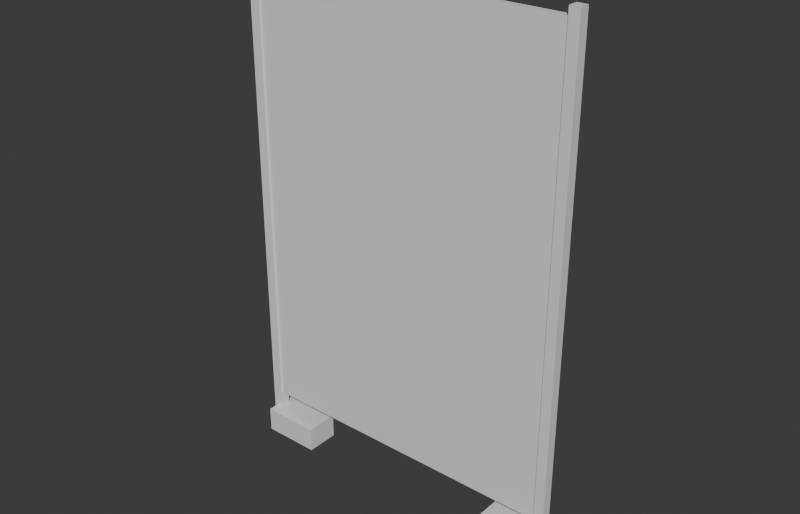 # Source: Stage_Prop_ConstructionFence_01.blend  (saved by Blender 5.2.45; exported with 4.5.12 LTS)
import bpy
from mathutils import Matrix  # noqa: F401  (used for matrix-valued properties, if any)

bpy.ops.wm.read_factory_settings(use_empty=True)
scene = bpy.context.scene
scene.name = 'Scene'

# ---- collections
col_collection = bpy.data.collections.new('Collection'); scene.collection.children.link(col_collection)

# ---- materials (node trees are filled in below, after node groups)
mat_concrete = bpy.data.materials.new('Concrete')
mat_concrete.diffuse_color = (0.6, 0.6, 0.6, 1.0)
mat_metal = bpy.data.materials.new('Metal')
mat_metal.diffuse_color = (0.3, 0.3, 0.35, 1.0)

# ---- material node trees
mat_concrete.use_nodes = True; mat_concrete.node_tree.nodes.clear()
_N = mat_concrete.node_tree.nodes; _L = mat_concrete.node_tree.links
n0 = _N.new('ShaderNodeBsdfPrincipled'); n0.name = 'Principled BSDF'; n0.location = (-200, 100)
n0.inputs[10].default_value = 0.005
n1 = _N.new('ShaderNodeOutputMaterial'); n1.name = 'Material Output'; n1.location = (200, 100)
_L.new(n0.outputs[0], n1.inputs[0])
n1.is_active_output = True
mat_metal.use_nodes = True; mat_metal.node_tree.nodes.clear()
_N = mat_metal.node_tree.nodes; _L = mat_metal.node_tree.links
n0 = _N.new('ShaderNodeBsdfPrincipled'); n0.name = 'Principled BSDF'; n0.location = (-200, 100)
n0.inputs[10].default_value = 0.005
n1 = _N.new('ShaderNodeOutputMaterial'); n1.name = 'Material Output'; n1.location = (200, 100)
_L.new(n0.outputs[0], n1.inputs[0])
n1.is_active_output = True

# ---- world
world_world = bpy.data.worlds.new('World'); scene.world = world_world
world_world.use_nodes = True; world_world.node_tree.nodes.clear()
_N = world_world.node_tree.nodes; _L = world_world.node_tree.links
n0 = _N.new('ShaderNodeOutputWorld'); n0.name = 'World Output'; n0.location = (200, 100)
n1 = _N.new('ShaderNodeBackground'); n1.name = 'Background'; n1.location = (-200, 100)
n1.inputs[0].default_value = (0.05088, 0.05088, 0.05088, 1.0)
_L.new(n1.outputs[0], n0.inputs[0])
n0.is_active_output = True
world_world.color = (0.05088, 0.05088, 0.05088)
world_world.sun_shadow_jitter_overblur = 0.0

# ---- meshes
me_stage_prop_constructionfence_01_mesh = bpy.data.meshes.new('Stage_Prop_ConstructionFence_01_Mesh')
me_stage_prop_constructionfence_01_mesh.from_pydata([(-0.95, -0.02, 0.25), (0.95, -0.02, 0.25), (-0.95, 0.02, 0.25), (0.95, 0.02, 0.25), (-0.95, -0.02, 2.95), (0.95, -0.02, 2.95), (-0.95, 0.02, 2.95), (0.95, 0.02, 2.95), (-1.0, -0.03, 0.1), (-0.94, -0.03, 0.1), (-1.0, 0.03, 0.1), (-0.94, 0.03, 0.1), (-1.0, -0.03, 3.0), (-0.94, -0.03, 3.0), (-1.0, 0.03, 3.0), (-0.94, 0.03, 3.0), (0.94, -0.03, 0.1), (1.0, -0.03, 0.1), (0.94, 0.03, 0.1), (1.0, 0.03, 0.1), (0.94, -0.03, 3.0), (1.0, -0.03, 3.0), (0.94, 0.03, 3.0), (1.0, 0.03, 3.0), (-0.975, -0.1, 0.0), (-0.625, -0.1, 0.0), (-0.975, 0.1, 0.0), (-0.625, 0.1, 0.0), (-0.975, -0.1, 0.15), (-0.625, -0.1, 0.15), (-0.975, 0.1, 0.15), (-0.625, 0.1, 0.15), (0.625, -0.1, 0.0), (0.975, -0.1, 0.0), (0.625, 0.1, 0.0), (0.975, 0.1, 0.0), (0.625, -0.1, 0.15), (0.975, -0.1, 0.15), (0.625, 0.1, 0.15), (0.975, 0.1, 0.15)], [], [(0, 2, 3, 1), (4, 5, 7, 6), (0, 1, 5, 4), (2, 6, 7, 3), (0, 4, 6, 2), (1, 3, 7, 5), (8, 10, 11, 9), (12, 13, 15, 14), (8, 9, 13, 12), (10, 14, 15, 11), (8, 12, 14, 10), (9, 11, 15, 13), (16, 18, 19, 17), (20, 21, 23, 22), (16, 17, 21, 20), (18, 22, 23, 19), (16, 20, 22, 18), (17, 19, 23, 21), (24, 26, 27, 25), (28, 29, 31, 30), (24, 25, 29, 28), (26, 30, 31, 27), (24, 28, 30, 26), (25, 27, 31, 29), (32, 34, 35, 33), (36, 37, 39, 38), (32, 33, 37, 36), (34, 38, 39, 35), (32, 36, 38, 34), (33, 35, 39, 37)])
me_stage_prop_constructionfence_01_mesh.polygons.foreach_set('material_index', [1, 1, 1, 1, 1, 1, 1, 1, 1, 1, 1, 1, 1, 1, 1, 1, 1, 1, 0, 0, 0, 0, 0, 0, 0, 0, 0, 0, 0, 0])
_uv = me_stage_prop_constructionfence_01_mesh.uv_layers.new(name='UVMap')
_uv.uv.foreach_set('vector', [0.0, 0.0, 1.0, 0.0, 1.0, 1.0, 0.0, 1.0, 0.0, 0.0, 1.0, 0.0, 1.0, 1.0, 0.0, 1.0, 0.0, 0.0, 1.0, 0.0, 1.0, 1.0, 0.0, 1.0, 0.0, 0.0, 1.0, 0.0, 1.0, 1.0, 0.0, 1.0, 0.0, 0.0, 1.0, 0.0, 1.0, 1.0, 0.0, 1.0, 0.0, 0.0, 1.0, 0.0, 1.0, 1.0, 0.0, 1.0, 0.0, 0.0, 1.0, 0.0, 1.0, 1.0, 0.0, 1.0, 0.0, 0.0, 1.0, 0.0, 1.0, 1.0, 0.0, 1.0, 0.0, 0.0, 1.0, 0.0, 1.0, 1.0, 0.0, 1.0, 0.0, 0.0, 1.0, 0.0, 1.0, 1.0, 0.0, 1.0, 0.0, 0.0, 1.0, 0.0, 1.0, 1.0, 0.0, 1.0, 0.0, 0.0, 1.0, 0.0, 1.0, 1.0, 0.0, 1.0, 0.0, 0.0, 1.0, 0.0, 1.0, 1.0, 0.0, 1.0, 0.0, 0.0, 1.0, 0.0, 1.0, 1.0, 0.0, 1.0, 0.0, 0.0, 1.0, 0.0, 1.0, 1.0, 0.0, 1.0, 0.0, 0.0, 1.0, 0.0, 1.0, 1.0, 0.0, 1.0, 0.0, 0.0, 1.0, 0.0, 1.0, 1.0, 0.0, 1.0, 0.0, 0.0, 1.0, 0.0, 1.0, 1.0, 0.0, 1.0, 0.0, 0.0, 1.0, 0.0, 1.0, 1.0, 0.0, 1.0, 0.0, 0.0, 1.0, 0.0, 1.0, 1.0, 0.0, 1.0, 0.0, 0.0, 1.0, 0.0, 1.0, 1.0, 0.0, 1.0, 0.0, 0.0, 1.0, 0.0, 1.0, 1.0, 0.0, 1.0, 0.0, 0.0, 1.0, 0.0, 1.0, 1.0, 0.0, 1.0, 0.0, 0.0, 1.0, 0.0, 1.0, 1.0, 0.0, 1.0, 0.0, 0.0, 1.0, 0.0, 1.0, 1.0, 0.0, 1.0, 0.0, 0.0, 1.0, 0.0, 1.0, 1.0, 0.0, 1.0, 0.0, 0.0, 1.0, 0.0, 1.0, 1.0, 0.0, 1.0, 0.0, 0.0, 1.0, 0.0, 1.0, 1.0, 0.0, 1.0, 0.0, 0.0, 1.0, 0.0, 1.0, 1.0, 0.0, 1.0, 0.0, 0.0, 1.0, 0.0, 1.0, 1.0, 0.0, 1.0])
me_stage_prop_constructionfence_01_mesh.materials.append(mat_concrete)
me_stage_prop_constructionfence_01_mesh.materials.append(mat_metal)
me_stage_prop_constructionfence_01_mesh.update()

# ---- objects
ob_stage_prop_constructionfence_01 = bpy.data.objects.new('Stage_Prop_ConstructionFence_01', None)
ob_stage_prop_constructionfence_01_mesh = bpy.data.objects.new('Stage_Prop_ConstructionFence_01_Mesh', me_stage_prop_constructionfence_01_mesh)

# ---- transforms, parenting, visibility, modifiers, constraints
ob_stage_prop_constructionfence_01.location = (0.0, 0.0, 0.0)
ob_stage_prop_constructionfence_01_mesh.parent = ob_stage_prop_constructionfence_01
ob_stage_prop_constructionfence_01_mesh.location = (0.0, 0.0, 0.0)

# ---- collection membership
col_collection.objects.link(ob_stage_prop_constructionfence_01)
col_collection.objects.link(ob_stage_prop_constructionfence_01_mesh)

# ---- scene / render settings (as saved in the file)
scene.frame_start = 1; scene.frame_end = 250; scene.frame_set(1)
scene.render.engine = 'BLENDER_EEVEE_NEXT'
scene.render.resolution_x = 1400
scene.render.resolution_y = 900
scene.render.bake_bias = 0.0
scene.render.bake_samples = 0
scene.render.compositor_device = 'GPU'
scene.eevee.use_volume_custom_range = False
scene.eevee.fast_gi_thickness_near = 0.1
scene.eevee.fast_gi_thickness_far = 0.0
scene.eevee.ray_tracing_options.screen_trace_thickness = 0.1
bpy.context.view_layer.update()

# ---- added for rendering (the .blend has no active camera and no usable light): camera, sun
cam_auto = bpy.data.cameras.new('AutoCamera')
cam_auto.lens = 50.0
cam_auto.sensor_width = 36.0
cam_auto.clip_end = 1000.0
ob_auto_camera = bpy.data.objects.new('AutoCamera', cam_auto)
scene.collection.objects.link(ob_auto_camera)
ob_auto_camera.location = (3.34107, -4.00929, 4.17286)
ob_auto_camera.rotation_euler = (1.09748, -7.21219e-08, 0.694738)
scene.camera = ob_auto_camera
light_auto_sun = bpy.data.lights.new('AutoSun', 'SUN')
light_auto_sun.energy = 3.0
light_auto_sun.angle = 0.0523599
ob_auto_sun = bpy.data.objects.new('AutoSun', light_auto_sun)
scene.collection.objects.link(ob_auto_sun)
ob_auto_sun.rotation_euler = (0.872665, 0.174533, 0.523599)
bpy.context.view_layer.update()
